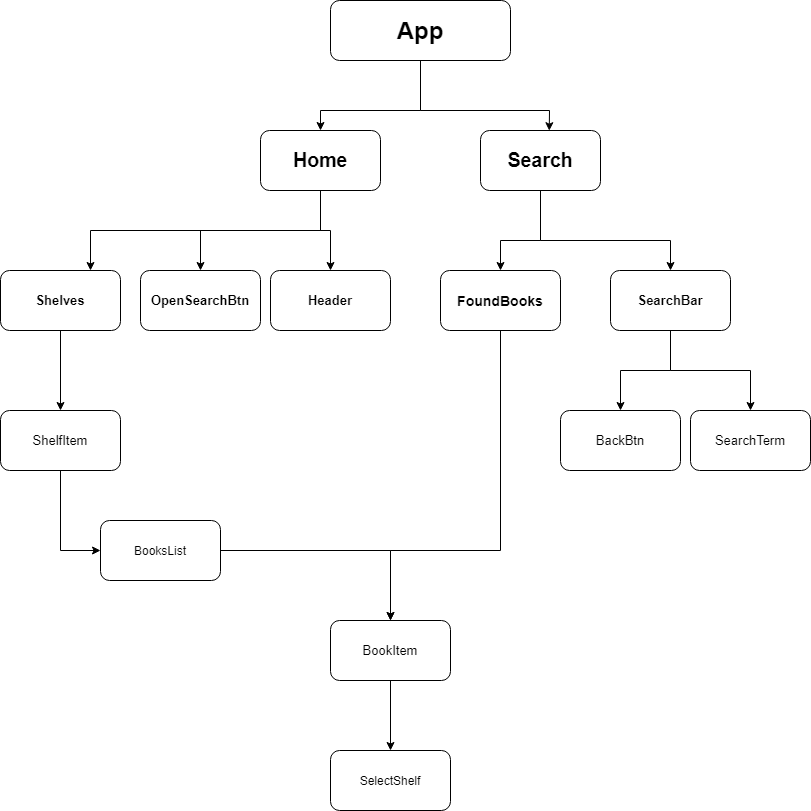

The diagram above was exported from draw.io. Its source (the exported page's mxGraphModel, read from the mxfile embedded in the PNG):
<mxGraphModel dx="1221" dy="644" grid="1" gridSize="10" guides="1" tooltips="1" connect="1" arrows="1" fold="1" page="1" pageScale="1" pageWidth="850" pageHeight="1100" math="0" shadow="0">
  <root>
    <mxCell id="0" />
    <mxCell id="1" parent="0" />
    <mxCell id="h7LbNrL0324viopHhwPJ-7" style="edgeStyle=none;rounded=0;orthogonalLoop=1;jettySize=auto;html=1;entryX=0.573;entryY=0.003;entryDx=0;entryDy=0;entryPerimeter=0;fontSize=13;strokeColor=#000000;" parent="1" source="h7LbNrL0324viopHhwPJ-1" target="h7LbNrL0324viopHhwPJ-3" edge="1">
      <mxGeometry relative="1" as="geometry">
        <Array as="points">
          <mxPoint x="430" y="160" />
          <mxPoint x="559" y="160" />
        </Array>
      </mxGeometry>
    </mxCell>
    <mxCell id="h7LbNrL0324viopHhwPJ-1" value="&lt;h1&gt;App&lt;/h1&gt;" style="rounded=1;whiteSpace=wrap;html=1;align=center;" parent="1" vertex="1">
      <mxGeometry x="340" y="50" width="180" height="60" as="geometry" />
    </mxCell>
    <mxCell id="h7LbNrL0324viopHhwPJ-14" value="" style="edgeStyle=orthogonalEdgeStyle;rounded=0;orthogonalLoop=1;jettySize=auto;html=1;fontSize=13;strokeColor=#000000;verticalAlign=middle;" parent="1" source="h7LbNrL0324viopHhwPJ-2" target="h7LbNrL0324viopHhwPJ-13" edge="1">
      <mxGeometry relative="1" as="geometry">
        <Array as="points">
          <mxPoint x="330" y="280" />
          <mxPoint x="100" y="280" />
        </Array>
      </mxGeometry>
    </mxCell>
    <mxCell id="h7LbNrL0324viopHhwPJ-25" value="" style="edgeStyle=orthogonalEdgeStyle;rounded=0;orthogonalLoop=1;jettySize=auto;html=1;fontSize=13;strokeColor=#000000;verticalAlign=middle;" parent="1" source="h7LbNrL0324viopHhwPJ-2" target="h7LbNrL0324viopHhwPJ-15" edge="1">
      <mxGeometry relative="1" as="geometry" />
    </mxCell>
    <mxCell id="h7LbNrL0324viopHhwPJ-29" value="" style="edgeStyle=orthogonalEdgeStyle;rounded=0;orthogonalLoop=1;jettySize=auto;html=1;fontSize=13;strokeColor=#000000;verticalAlign=middle;" parent="1" source="h7LbNrL0324viopHhwPJ-2" target="h7LbNrL0324viopHhwPJ-28" edge="1">
      <mxGeometry relative="1" as="geometry" />
    </mxCell>
    <mxCell id="h7LbNrL0324viopHhwPJ-2" value="&lt;h2&gt;Home&lt;/h2&gt;" style="rounded=1;whiteSpace=wrap;html=1;fontSize=13;align=center;" parent="1" vertex="1">
      <mxGeometry x="270" y="180" width="120" height="60" as="geometry" />
    </mxCell>
    <mxCell id="h7LbNrL0324viopHhwPJ-10" value="" style="edgeStyle=orthogonalEdgeStyle;rounded=0;orthogonalLoop=1;jettySize=auto;html=1;fontSize=13;strokeColor=#000000;verticalAlign=middle;" parent="1" source="h7LbNrL0324viopHhwPJ-3" target="h7LbNrL0324viopHhwPJ-9" edge="1">
      <mxGeometry relative="1" as="geometry">
        <Array as="points">
          <mxPoint x="550" y="290" />
          <mxPoint x="680" y="290" />
        </Array>
      </mxGeometry>
    </mxCell>
    <mxCell id="p3fPMwU0Fy-XI_NBu-oV-5" style="edgeStyle=orthogonalEdgeStyle;rounded=0;orthogonalLoop=1;jettySize=auto;html=1;exitX=0.5;exitY=1;exitDx=0;exitDy=0;entryX=0.5;entryY=0;entryDx=0;entryDy=0;" edge="1" parent="1" source="h7LbNrL0324viopHhwPJ-3" target="p3fPMwU0Fy-XI_NBu-oV-4">
      <mxGeometry relative="1" as="geometry">
        <Array as="points">
          <mxPoint x="550" y="290" />
          <mxPoint x="510" y="290" />
        </Array>
      </mxGeometry>
    </mxCell>
    <mxCell id="h7LbNrL0324viopHhwPJ-3" value="&lt;h2&gt;Search&lt;/h2&gt;" style="rounded=1;whiteSpace=wrap;html=1;fontSize=13;align=center;" parent="1" vertex="1">
      <mxGeometry x="490" y="180" width="120" height="60" as="geometry" />
    </mxCell>
    <mxCell id="h7LbNrL0324viopHhwPJ-6" value="" style="endArrow=classic;html=1;rounded=0;fontSize=13;exitX=0.5;exitY=1;exitDx=0;exitDy=0;entryX=0.5;entryY=0;entryDx=0;entryDy=0;strokeColor=#000000;" parent="1" source="h7LbNrL0324viopHhwPJ-1" target="h7LbNrL0324viopHhwPJ-2" edge="1">
      <mxGeometry width="50" height="50" relative="1" as="geometry">
        <mxPoint x="400" y="280" as="sourcePoint" />
        <mxPoint x="240" y="160" as="targetPoint" />
        <Array as="points">
          <mxPoint x="430" y="160" />
          <mxPoint x="330" y="160" />
        </Array>
      </mxGeometry>
    </mxCell>
    <mxCell id="h7LbNrL0324viopHhwPJ-22" value="" style="edgeStyle=orthogonalEdgeStyle;rounded=0;orthogonalLoop=1;jettySize=auto;html=1;fontSize=13;strokeColor=#000000;verticalAlign=middle;" parent="1" source="h7LbNrL0324viopHhwPJ-9" target="h7LbNrL0324viopHhwPJ-21" edge="1">
      <mxGeometry relative="1" as="geometry" />
    </mxCell>
    <mxCell id="h7LbNrL0324viopHhwPJ-24" value="" style="edgeStyle=orthogonalEdgeStyle;rounded=0;orthogonalLoop=1;jettySize=auto;html=1;fontSize=13;strokeColor=#000000;verticalAlign=middle;" parent="1" source="h7LbNrL0324viopHhwPJ-9" target="h7LbNrL0324viopHhwPJ-23" edge="1">
      <mxGeometry relative="1" as="geometry" />
    </mxCell>
    <mxCell id="h7LbNrL0324viopHhwPJ-9" value="&lt;h4&gt;SearchBar&lt;/h4&gt;" style="whiteSpace=wrap;html=1;rounded=1;fontSize=13;" parent="1" vertex="1">
      <mxGeometry x="620" y="320" width="120" height="60" as="geometry" />
    </mxCell>
    <mxCell id="h7LbNrL0324viopHhwPJ-27" value="" style="edgeStyle=orthogonalEdgeStyle;rounded=0;orthogonalLoop=1;jettySize=auto;html=1;fontSize=13;strokeColor=#000000;verticalAlign=middle;" parent="1" source="h7LbNrL0324viopHhwPJ-13" target="h7LbNrL0324viopHhwPJ-26" edge="1">
      <mxGeometry relative="1" as="geometry" />
    </mxCell>
    <mxCell id="h7LbNrL0324viopHhwPJ-13" value="&lt;h4&gt;Shelves&lt;/h4&gt;" style="whiteSpace=wrap;html=1;rounded=1;fontSize=13;" parent="1" vertex="1">
      <mxGeometry x="10" y="320" width="120" height="60" as="geometry" />
    </mxCell>
    <mxCell id="h7LbNrL0324viopHhwPJ-15" value="&lt;h4&gt;OpenSearchBtn&lt;/h4&gt;" style="whiteSpace=wrap;html=1;rounded=1;fontSize=13;" parent="1" vertex="1">
      <mxGeometry x="150" y="320" width="120" height="60" as="geometry" />
    </mxCell>
    <mxCell id="h7LbNrL0324viopHhwPJ-20" value="" style="edgeStyle=orthogonalEdgeStyle;rounded=0;orthogonalLoop=1;jettySize=auto;html=1;fontSize=13;strokeColor=#000000;verticalAlign=middle;exitX=1;exitY=0.5;exitDx=0;exitDy=0;" parent="1" source="p3fPMwU0Fy-XI_NBu-oV-8" target="h7LbNrL0324viopHhwPJ-19" edge="1">
      <mxGeometry relative="1" as="geometry">
        <mxPoint x="210" y="600.0000000000002" as="sourcePoint" />
      </mxGeometry>
    </mxCell>
    <mxCell id="p3fPMwU0Fy-XI_NBu-oV-3" style="edgeStyle=orthogonalEdgeStyle;rounded=0;orthogonalLoop=1;jettySize=auto;html=1;exitX=0.5;exitY=1;exitDx=0;exitDy=0;" edge="1" parent="1" source="h7LbNrL0324viopHhwPJ-19" target="p3fPMwU0Fy-XI_NBu-oV-2">
      <mxGeometry relative="1" as="geometry" />
    </mxCell>
    <mxCell id="h7LbNrL0324viopHhwPJ-19" value="BookItem" style="whiteSpace=wrap;html=1;rounded=1;fontSize=13;" parent="1" vertex="1">
      <mxGeometry x="340" y="670" width="120" height="60" as="geometry" />
    </mxCell>
    <mxCell id="h7LbNrL0324viopHhwPJ-21" value="BackBtn" style="whiteSpace=wrap;html=1;rounded=1;fontSize=13;" parent="1" vertex="1">
      <mxGeometry x="570" y="460" width="120" height="60" as="geometry" />
    </mxCell>
    <mxCell id="h7LbNrL0324viopHhwPJ-23" value="SearchTerm" style="whiteSpace=wrap;html=1;rounded=1;fontSize=13;" parent="1" vertex="1">
      <mxGeometry x="700" y="460" width="120" height="60" as="geometry" />
    </mxCell>
    <mxCell id="p3fPMwU0Fy-XI_NBu-oV-1" style="edgeStyle=orthogonalEdgeStyle;rounded=0;orthogonalLoop=1;jettySize=auto;html=1;entryX=0;entryY=0.5;entryDx=0;entryDy=0;" edge="1" parent="1" source="h7LbNrL0324viopHhwPJ-26" target="p3fPMwU0Fy-XI_NBu-oV-8">
      <mxGeometry relative="1" as="geometry">
        <mxPoint x="90" y="599.9999999999998" as="targetPoint" />
      </mxGeometry>
    </mxCell>
    <mxCell id="h7LbNrL0324viopHhwPJ-26" value="ShelfItem" style="whiteSpace=wrap;html=1;rounded=1;fontSize=13;" parent="1" vertex="1">
      <mxGeometry x="10" y="460" width="120" height="60" as="geometry" />
    </mxCell>
    <mxCell id="h7LbNrL0324viopHhwPJ-28" value="&lt;h4&gt;Header&lt;/h4&gt;" style="whiteSpace=wrap;html=1;rounded=1;fontSize=13;" parent="1" vertex="1">
      <mxGeometry x="280" y="320" width="120" height="60" as="geometry" />
    </mxCell>
    <mxCell id="p3fPMwU0Fy-XI_NBu-oV-2" value="SelectShelf" style="rounded=1;whiteSpace=wrap;html=1;" vertex="1" parent="1">
      <mxGeometry x="340" y="800" width="120" height="60" as="geometry" />
    </mxCell>
    <mxCell id="p3fPMwU0Fy-XI_NBu-oV-7" style="edgeStyle=orthogonalEdgeStyle;rounded=0;orthogonalLoop=1;jettySize=auto;html=1;exitX=0.5;exitY=1;exitDx=0;exitDy=0;entryX=0.5;entryY=0;entryDx=0;entryDy=0;" edge="1" parent="1" source="p3fPMwU0Fy-XI_NBu-oV-4" target="h7LbNrL0324viopHhwPJ-19">
      <mxGeometry relative="1" as="geometry">
        <Array as="points">
          <mxPoint x="510" y="600" />
          <mxPoint x="400" y="600" />
        </Array>
      </mxGeometry>
    </mxCell>
    <mxCell id="p3fPMwU0Fy-XI_NBu-oV-4" value="&lt;h3&gt;FoundBooks&lt;/h3&gt;" style="rounded=1;whiteSpace=wrap;html=1;" vertex="1" parent="1">
      <mxGeometry x="450" y="320" width="120" height="60" as="geometry" />
    </mxCell>
    <mxCell id="p3fPMwU0Fy-XI_NBu-oV-8" value="BooksList" style="rounded=1;whiteSpace=wrap;html=1;align=center;" vertex="1" parent="1">
      <mxGeometry x="110" y="570" width="120" height="60" as="geometry" />
    </mxCell>
  </root>
</mxGraphModel>